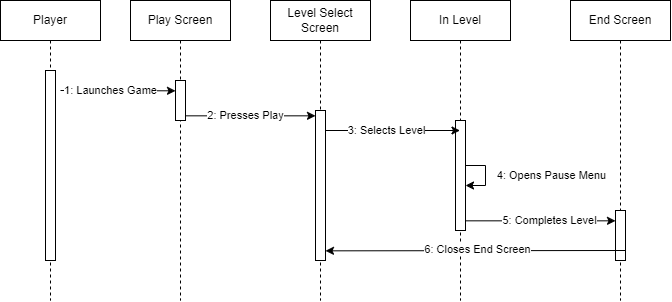

The diagram above was exported from draw.io. Its source (the exported page's mxGraphModel, read from the mxfile embedded in the PNG):
<mxGraphModel dx="915" dy="698" grid="1" gridSize="10" guides="1" tooltips="1" connect="1" arrows="1" fold="1" page="1" pageScale="1" pageWidth="850" pageHeight="1100" math="0" shadow="0">
  <root>
    <mxCell id="0" />
    <mxCell id="1" parent="0" />
    <mxCell id="aM9ryv3xv72pqoxQDRHE-1" value="Player" style="shape=umlLifeline;perimeter=lifelinePerimeter;whiteSpace=wrap;html=1;container=0;dropTarget=0;collapsible=0;recursiveResize=0;outlineConnect=0;portConstraint=eastwest;newEdgeStyle={&quot;edgeStyle&quot;:&quot;elbowEdgeStyle&quot;,&quot;elbow&quot;:&quot;vertical&quot;,&quot;curved&quot;:0,&quot;rounded&quot;:0};" parent="1" vertex="1">
      <mxGeometry x="90" y="40" width="100" height="300" as="geometry" />
    </mxCell>
    <mxCell id="aM9ryv3xv72pqoxQDRHE-2" value="" style="html=1;points=[];perimeter=orthogonalPerimeter;outlineConnect=0;targetShapes=umlLifeline;portConstraint=eastwest;newEdgeStyle={&quot;edgeStyle&quot;:&quot;elbowEdgeStyle&quot;,&quot;elbow&quot;:&quot;vertical&quot;,&quot;curved&quot;:0,&quot;rounded&quot;:0};" parent="aM9ryv3xv72pqoxQDRHE-1" vertex="1">
      <mxGeometry x="45" y="70" width="10" height="190" as="geometry" />
    </mxCell>
    <mxCell id="aM9ryv3xv72pqoxQDRHE-5" value="Play Screen" style="shape=umlLifeline;perimeter=lifelinePerimeter;whiteSpace=wrap;html=1;container=0;dropTarget=0;collapsible=0;recursiveResize=0;outlineConnect=0;portConstraint=eastwest;newEdgeStyle={&quot;edgeStyle&quot;:&quot;elbowEdgeStyle&quot;,&quot;elbow&quot;:&quot;vertical&quot;,&quot;curved&quot;:0,&quot;rounded&quot;:0};" parent="1" vertex="1">
      <mxGeometry x="220" y="40" width="100" height="300" as="geometry" />
    </mxCell>
    <mxCell id="aM9ryv3xv72pqoxQDRHE-6" value="" style="html=1;points=[];perimeter=orthogonalPerimeter;outlineConnect=0;targetShapes=umlLifeline;portConstraint=eastwest;newEdgeStyle={&quot;edgeStyle&quot;:&quot;elbowEdgeStyle&quot;,&quot;elbow&quot;:&quot;vertical&quot;,&quot;curved&quot;:0,&quot;rounded&quot;:0};" parent="aM9ryv3xv72pqoxQDRHE-5" vertex="1">
      <mxGeometry x="45" y="80" width="10" height="40" as="geometry" />
    </mxCell>
    <mxCell id="kBJm9J62T0t3D2O-rKeT-1" style="edgeStyle=elbowEdgeStyle;rounded=0;orthogonalLoop=1;jettySize=auto;html=1;elbow=vertical;curved=0;" edge="1" parent="1">
      <mxGeometry relative="1" as="geometry">
        <mxPoint x="150" y="130" as="sourcePoint" />
        <mxPoint x="265" y="129.99952380952374" as="targetPoint" />
      </mxGeometry>
    </mxCell>
    <mxCell id="kBJm9J62T0t3D2O-rKeT-2" value="1: Launches Game" style="edgeLabel;html=1;align=center;verticalAlign=middle;resizable=0;points=[];" vertex="1" connectable="0" parent="kBJm9J62T0t3D2O-rKeT-1">
      <mxGeometry x="-0.1417" y="1" relative="1" as="geometry">
        <mxPoint as="offset" />
      </mxGeometry>
    </mxCell>
    <mxCell id="kBJm9J62T0t3D2O-rKeT-3" value="In Level" style="shape=umlLifeline;perimeter=lifelinePerimeter;whiteSpace=wrap;html=1;container=0;dropTarget=0;collapsible=0;recursiveResize=0;outlineConnect=0;portConstraint=eastwest;newEdgeStyle={&quot;edgeStyle&quot;:&quot;elbowEdgeStyle&quot;,&quot;elbow&quot;:&quot;vertical&quot;,&quot;curved&quot;:0,&quot;rounded&quot;:0};" vertex="1" parent="1">
      <mxGeometry x="500" y="40" width="100" height="300" as="geometry" />
    </mxCell>
    <mxCell id="kBJm9J62T0t3D2O-rKeT-4" value="" style="html=1;points=[];perimeter=orthogonalPerimeter;outlineConnect=0;targetShapes=umlLifeline;portConstraint=eastwest;newEdgeStyle={&quot;edgeStyle&quot;:&quot;elbowEdgeStyle&quot;,&quot;elbow&quot;:&quot;vertical&quot;,&quot;curved&quot;:0,&quot;rounded&quot;:0};" vertex="1" parent="kBJm9J62T0t3D2O-rKeT-3">
      <mxGeometry x="45" y="120" width="10" height="110" as="geometry" />
    </mxCell>
    <mxCell id="kBJm9J62T0t3D2O-rKeT-21" style="edgeStyle=elbowEdgeStyle;rounded=0;orthogonalLoop=1;jettySize=auto;html=1;elbow=vertical;curved=0;" edge="1" parent="kBJm9J62T0t3D2O-rKeT-3" source="kBJm9J62T0t3D2O-rKeT-4" target="kBJm9J62T0t3D2O-rKeT-4">
      <mxGeometry relative="1" as="geometry" />
    </mxCell>
    <mxCell id="kBJm9J62T0t3D2O-rKeT-22" value="4: Opens Pause Menu" style="edgeLabel;html=1;align=center;verticalAlign=middle;resizable=0;points=[];" vertex="1" connectable="0" parent="kBJm9J62T0t3D2O-rKeT-21">
      <mxGeometry x="-0.6159" y="2" relative="1" as="geometry">
        <mxPoint x="74" y="12" as="offset" />
      </mxGeometry>
    </mxCell>
    <mxCell id="kBJm9J62T0t3D2O-rKeT-11" value="Level Select Screen" style="shape=umlLifeline;perimeter=lifelinePerimeter;whiteSpace=wrap;html=1;container=0;dropTarget=0;collapsible=0;recursiveResize=0;outlineConnect=0;portConstraint=eastwest;newEdgeStyle={&quot;edgeStyle&quot;:&quot;elbowEdgeStyle&quot;,&quot;elbow&quot;:&quot;vertical&quot;,&quot;curved&quot;:0,&quot;rounded&quot;:0};" vertex="1" parent="1">
      <mxGeometry x="360" y="40" width="100" height="300" as="geometry" />
    </mxCell>
    <mxCell id="kBJm9J62T0t3D2O-rKeT-12" value="" style="html=1;points=[];perimeter=orthogonalPerimeter;outlineConnect=0;targetShapes=umlLifeline;portConstraint=eastwest;newEdgeStyle={&quot;edgeStyle&quot;:&quot;elbowEdgeStyle&quot;,&quot;elbow&quot;:&quot;vertical&quot;,&quot;curved&quot;:0,&quot;rounded&quot;:0};" vertex="1" parent="kBJm9J62T0t3D2O-rKeT-11">
      <mxGeometry x="45" y="110" width="10" height="150" as="geometry" />
    </mxCell>
    <mxCell id="kBJm9J62T0t3D2O-rKeT-13" style="edgeStyle=elbowEdgeStyle;rounded=0;orthogonalLoop=1;jettySize=auto;html=1;elbow=vertical;curved=0;" edge="1" parent="1" source="aM9ryv3xv72pqoxQDRHE-6" target="kBJm9J62T0t3D2O-rKeT-12">
      <mxGeometry relative="1" as="geometry" />
    </mxCell>
    <mxCell id="kBJm9J62T0t3D2O-rKeT-15" value="2: Presses Play" style="edgeLabel;html=1;align=center;verticalAlign=middle;resizable=0;points=[];" vertex="1" connectable="0" parent="kBJm9J62T0t3D2O-rKeT-13">
      <mxGeometry x="-0.0755" y="1" relative="1" as="geometry">
        <mxPoint as="offset" />
      </mxGeometry>
    </mxCell>
    <mxCell id="kBJm9J62T0t3D2O-rKeT-19" style="edgeStyle=elbowEdgeStyle;rounded=0;orthogonalLoop=1;jettySize=auto;html=1;elbow=vertical;curved=0;" edge="1" parent="1" source="kBJm9J62T0t3D2O-rKeT-12" target="kBJm9J62T0t3D2O-rKeT-3">
      <mxGeometry relative="1" as="geometry">
        <Array as="points">
          <mxPoint x="440" y="170" />
        </Array>
      </mxGeometry>
    </mxCell>
    <mxCell id="kBJm9J62T0t3D2O-rKeT-20" value="3: Selects Level" style="edgeLabel;html=1;align=center;verticalAlign=middle;resizable=0;points=[];" vertex="1" connectable="0" parent="kBJm9J62T0t3D2O-rKeT-19">
      <mxGeometry x="-0.0922" relative="1" as="geometry">
        <mxPoint as="offset" />
      </mxGeometry>
    </mxCell>
    <mxCell id="kBJm9J62T0t3D2O-rKeT-27" value="End Screen" style="shape=umlLifeline;perimeter=lifelinePerimeter;whiteSpace=wrap;html=1;container=0;dropTarget=0;collapsible=0;recursiveResize=0;outlineConnect=0;portConstraint=eastwest;newEdgeStyle={&quot;edgeStyle&quot;:&quot;elbowEdgeStyle&quot;,&quot;elbow&quot;:&quot;vertical&quot;,&quot;curved&quot;:0,&quot;rounded&quot;:0};" vertex="1" parent="1">
      <mxGeometry x="660" y="40" width="100" height="300" as="geometry" />
    </mxCell>
    <mxCell id="kBJm9J62T0t3D2O-rKeT-28" value="" style="html=1;points=[];perimeter=orthogonalPerimeter;outlineConnect=0;targetShapes=umlLifeline;portConstraint=eastwest;newEdgeStyle={&quot;edgeStyle&quot;:&quot;elbowEdgeStyle&quot;,&quot;elbow&quot;:&quot;vertical&quot;,&quot;curved&quot;:0,&quot;rounded&quot;:0};" vertex="1" parent="kBJm9J62T0t3D2O-rKeT-27">
      <mxGeometry x="45" y="210" width="10" height="50" as="geometry" />
    </mxCell>
    <mxCell id="kBJm9J62T0t3D2O-rKeT-25" style="edgeStyle=elbowEdgeStyle;rounded=0;orthogonalLoop=1;jettySize=auto;html=1;elbow=vertical;curved=0;" edge="1" parent="1" target="kBJm9J62T0t3D2O-rKeT-28">
      <mxGeometry relative="1" as="geometry">
        <mxPoint x="555" y="260.33333333333337" as="sourcePoint" />
        <mxPoint x="685" y="259.997619047619" as="targetPoint" />
      </mxGeometry>
    </mxCell>
    <mxCell id="kBJm9J62T0t3D2O-rKeT-26" value="5: Completes Level" style="edgeLabel;html=1;align=center;verticalAlign=middle;resizable=0;points=[];" vertex="1" connectable="0" parent="kBJm9J62T0t3D2O-rKeT-25">
      <mxGeometry x="0.1124" y="1" relative="1" as="geometry">
        <mxPoint as="offset" />
      </mxGeometry>
    </mxCell>
    <mxCell id="kBJm9J62T0t3D2O-rKeT-31" style="edgeStyle=elbowEdgeStyle;rounded=0;orthogonalLoop=1;jettySize=auto;html=1;elbow=vertical;curved=0;" edge="1" parent="1" target="kBJm9J62T0t3D2O-rKeT-12">
      <mxGeometry relative="1" as="geometry">
        <mxPoint x="715" y="290.0028571428571" as="sourcePoint" />
        <mxPoint x="420" y="290" as="targetPoint" />
      </mxGeometry>
    </mxCell>
    <mxCell id="kBJm9J62T0t3D2O-rKeT-32" value="6: Closes End Screen" style="edgeLabel;html=1;align=center;verticalAlign=middle;resizable=0;points=[];" vertex="1" connectable="0" parent="kBJm9J62T0t3D2O-rKeT-31">
      <mxGeometry x="-0.0041" y="-2" relative="1" as="geometry">
        <mxPoint as="offset" />
      </mxGeometry>
    </mxCell>
  </root>
</mxGraphModel>